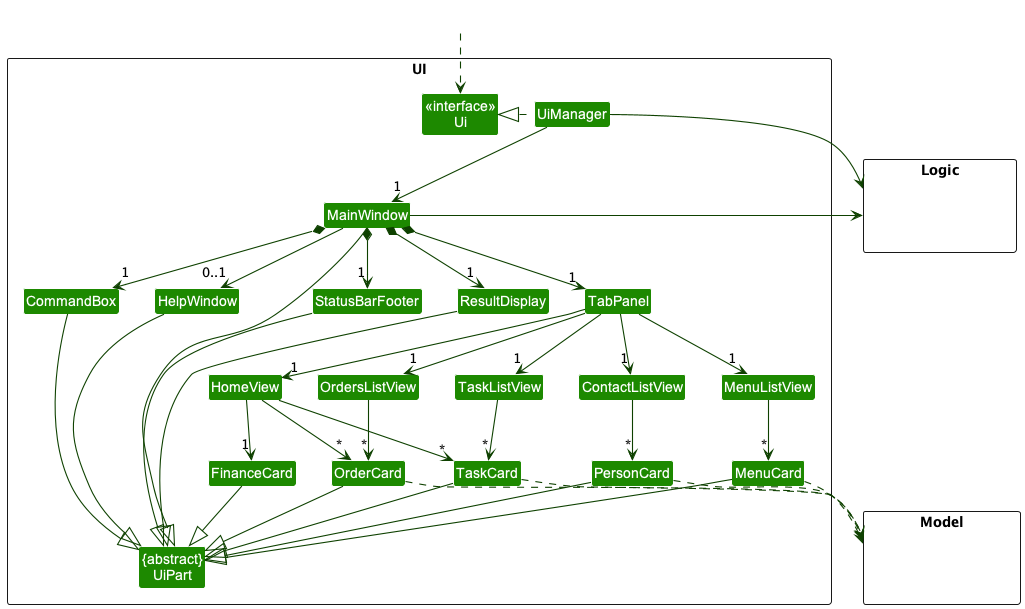

The diagram above was rendered by PlantUML. Its source (embedded in the PNG):
@startuml
!include style.puml
skinparam arrowThickness 1.1
skinparam arrowColor UI_COLOR_T4
skinparam classBackgroundColor UI_COLOR

package UI <<Rectangle>>{
Class "<<interface>>\nUi" as Ui
Class "{abstract}\nUiPart" as UiPart
Class UiManager
Class MainWindow
Class HelpWindow
Class ResultDisplay
Class TabPanel
Class HomeView
Class FinanceCard
Class OrdersListView
Class OrderCard
Class TaskListView
Class TaskCard
Class ContactListView
Class PersonCard
Class MenuListView
Class MenuCard
Class StatusBarFooter
Class CommandBox
}

package Model <<Rectangle>> {
Class HiddenModel #FFFFFF
}

package Logic <<Rectangle>> {
Class HiddenLogic #FFFFFF
}

Class HiddenOutside #FFFFFF
HiddenOutside ..> Ui

UiManager .left.|> Ui
UiManager -down-> "1" MainWindow
MainWindow *-down->  "1" CommandBox
MainWindow *-down-> "1" ResultDisplay
MainWindow *-down-> "1" TabPanel
MainWindow *-down-> "1" StatusBarFooter
MainWindow --> "0..1" HelpWindow

TabPanel -down-> "1" HomeView
TabPanel -down-> "1" OrdersListView
TabPanel -down-> "1" TaskListView
TabPanel -down-> "1" ContactListView
TabPanel -down-> "1" MenuListView

OrdersListView -down-> "*" OrderCard
ContactListView -down-> "*" PersonCard
TaskListView -down-> "*" TaskCard
MenuListView -down-> "*" MenuCard

HomeView -down-> "*" TaskCard
HomeView -down-> "*" OrderCard
HomeView -down-> "1" FinanceCard

ResultDisplay --|> UiPart
CommandBox --|> UiPart
StatusBarFooter --|> UiPart
HelpWindow --|> UiPart
OrderCard --|> UiPart
PersonCard --|>UiPart
TaskCard --|> UiPart
MenuCard --|> UiPart
FinanceCard --|> UiPart
MainWindow -left-|> UiPart

PersonCard ..> Model
OrderCard ..> Model
MenuCard ..> Model
TaskCard ..> Model

UiManager -right-> Logic
MainWindow -left-> Logic

MenuListView -[hidden]left- ContactListView
ContactListView -[hidden]left- TaskListView
TaskListView -[hidden]left- OrdersListView
OrdersListView -[hidden]left- HomeView

TabPanel -[hidden]left- HelpWindow
HelpWindow -[hidden]left- CommandBox
CommandBox -[hidden]left- ResultDisplay
ResultDisplay -[hidden]left- StatusBarFooter

MainWindow -[hidden]-|> UiPart
@enduml